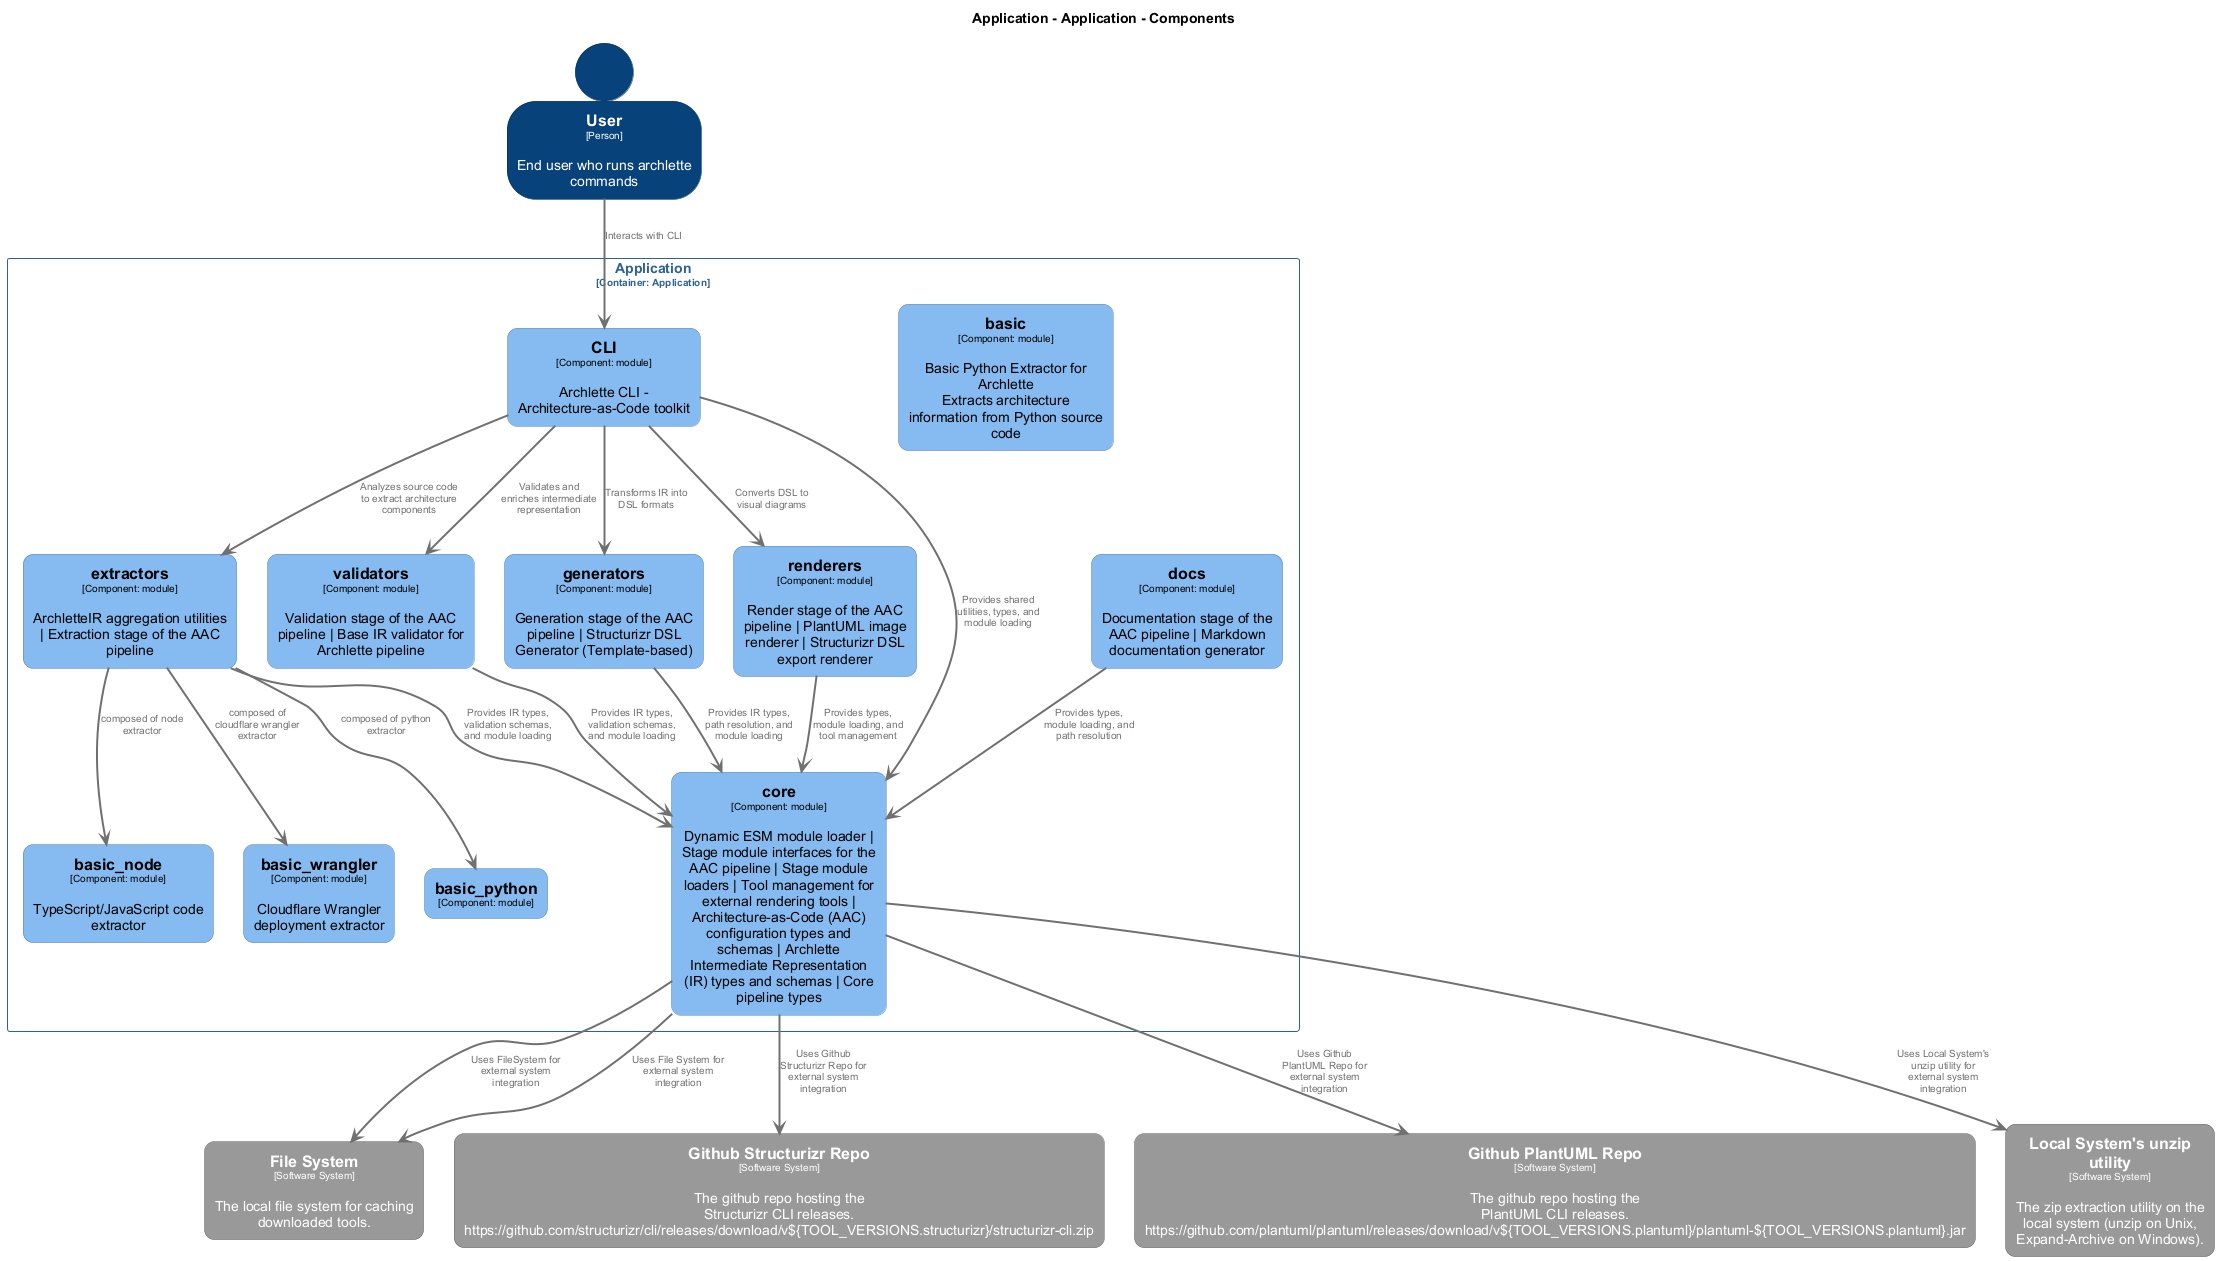

The diagram above was rendered by PlantUML. Its source (embedded in the PNG):
@startuml
set separator none
title Application - Application - Components

top to bottom direction
skinparam ranksep 60
skinparam nodesep 30

skinparam {
  arrowFontSize 10
  defaultTextAlignment center
  wrapWidth 200
  maxMessageSize 100
  defaultFontName "Arial"
}

hide stereotype

skinparam rectangle<<Application.Application.CLI>> {
  BackgroundColor #85bbf0
  FontColor #000000
  BorderColor #5d82a8
  roundCorner 20
  shadowing false
}
skinparam rectangle<<FileSystem>> {
  BackgroundColor #999999
  FontColor #ffffff
  BorderColor #6b6b6b
  roundCorner 20
  shadowing false
}
skinparam rectangle<<FileSystem>> {
  BackgroundColor #999999
  FontColor #ffffff
  BorderColor #6b6b6b
  roundCorner 20
  shadowing false
}
skinparam rectangle<<GithubPlantUMLRepo>> {
  BackgroundColor #999999
  FontColor #ffffff
  BorderColor #6b6b6b
  roundCorner 20
  shadowing false
}
skinparam rectangle<<GithubStructurizrRepo>> {
  BackgroundColor #999999
  FontColor #ffffff
  BorderColor #6b6b6b
  roundCorner 20
  shadowing false
}
skinparam rectangle<<LocalSystemsunziputility>> {
  BackgroundColor #999999
  FontColor #ffffff
  BorderColor #6b6b6b
  roundCorner 20
  shadowing false
}
skinparam person<<User>> {
  BackgroundColor #08427b
  FontColor #ffffff
  BorderColor #052e56
  shadowing false
}
skinparam rectangle<<Application.Application.basic>> {
  BackgroundColor #85bbf0
  FontColor #000000
  BorderColor #5d82a8
  roundCorner 20
  shadowing false
}
skinparam rectangle<<Application.Application.basic_node>> {
  BackgroundColor #85bbf0
  FontColor #000000
  BorderColor #5d82a8
  roundCorner 20
  shadowing false
}
skinparam rectangle<<Application.Application.basic_python>> {
  BackgroundColor #85bbf0
  FontColor #000000
  BorderColor #5d82a8
  roundCorner 20
  shadowing false
}
skinparam rectangle<<Application.Application.basic_wrangler>> {
  BackgroundColor #85bbf0
  FontColor #000000
  BorderColor #5d82a8
  roundCorner 20
  shadowing false
}
skinparam rectangle<<Application.Application.core>> {
  BackgroundColor #85bbf0
  FontColor #000000
  BorderColor #5d82a8
  roundCorner 20
  shadowing false
}
skinparam rectangle<<Application.Application.docs>> {
  BackgroundColor #85bbf0
  FontColor #000000
  BorderColor #5d82a8
  roundCorner 20
  shadowing false
}
skinparam rectangle<<Application.Application.extractors>> {
  BackgroundColor #85bbf0
  FontColor #000000
  BorderColor #5d82a8
  roundCorner 20
  shadowing false
}
skinparam rectangle<<Application.Application.generators>> {
  BackgroundColor #85bbf0
  FontColor #000000
  BorderColor #5d82a8
  roundCorner 20
  shadowing false
}
skinparam rectangle<<Application.Application.renderers>> {
  BackgroundColor #85bbf0
  FontColor #000000
  BorderColor #5d82a8
  roundCorner 20
  shadowing false
}
skinparam rectangle<<Application.Application.validators>> {
  BackgroundColor #85bbf0
  FontColor #000000
  BorderColor #5d82a8
  roundCorner 20
  shadowing false
}
skinparam rectangle<<Application.Application>> {
  BorderColor #2e6295
  FontColor #2e6295
  shadowing false
}

person "==User\n<size:10>[Person]</size>\n\nEnd user who runs archlette commands" <<User>> as User
rectangle "==FileSystem\n<size:10>[Software System]</size>\n\nFile system for reading and writing files" <<FileSystem>> as FileSystem
rectangle "==Github Structurizr Repo\n<size:10>[Software System]</size>\n\nThe github repo hosting the Structurizr CLI releases. https://github.com/structurizr/cli/releases/download/v${TOOL_VERSIONS.structurizr}/structurizr-cli.zip" <<GithubStructurizrRepo>> as GithubStructurizrRepo
rectangle "==Github PlantUML Repo\n<size:10>[Software System]</size>\n\nThe github repo hosting the PlantUML CLI releases. https://github.com/plantuml/plantuml/releases/download/v${TOOL_VERSIONS.plantuml}/plantuml-${TOOL_VERSIONS.plantuml}.jar" <<GithubPlantUMLRepo>> as GithubPlantUMLRepo
rectangle "==Local System's unzip utility\n<size:10>[Software System]</size>\n\nThe zip extraction utility on the local system (unzip on Unix, Expand-Archive on Windows)." <<LocalSystemsunziputility>> as LocalSystemsunziputility
rectangle "==File System\n<size:10>[Software System]</size>\n\nThe local file system for caching downloaded tools." <<FileSystem>> as FileSystem

rectangle "Application\n<size:10>[Container: Application]</size>" <<Application.Application>> {
  rectangle "==extractors\n<size:10>[Component: module]</size>\n\nArchletteIR aggregation utilities | Extraction stage of the AAC pipeline" <<Application.Application.extractors>> as Application.Application.extractors
  rectangle "==validators\n<size:10>[Component: module]</size>\n\nValidation stage of the AAC pipeline | Base IR validator for Archlette pipeline" <<Application.Application.validators>> as Application.Application.validators
  rectangle "==generators\n<size:10>[Component: module]</size>\n\nGeneration stage of the AAC pipeline | Structurizr DSL Generator (Template-based)" <<Application.Application.generators>> as Application.Application.generators
  rectangle "==renderers\n<size:10>[Component: module]</size>\n\nRender stage of the AAC pipeline | PlantUML image renderer | Structurizr DSL export renderer" <<Application.Application.renderers>> as Application.Application.renderers
  rectangle "==docs\n<size:10>[Component: module]</size>\n\nDocumentation stage of the AAC pipeline | Markdown documentation generator" <<Application.Application.docs>> as Application.Application.docs
  rectangle "==core\n<size:10>[Component: module]</size>\n\nDynamic ESM module loader | Stage module interfaces for the AAC pipeline | Stage module loaders | Tool management for external rendering tools | Architecture-as-Code (AAC) configuration types and schemas | Archlette Intermediate Representation (IR) types and schemas | Core pipeline types" <<Application.Application.core>> as Application.Application.core
  rectangle "==basic_node\n<size:10>[Component: module]</size>\n\nTypeScript/JavaScript code extractor" <<Application.Application.basic_node>> as Application.Application.basic_node
  rectangle "==basic\n<size:10>[Component: module]</size>\n\nBasic Python Extractor for Archlette\nExtracts architecture information from Python source code" <<Application.Application.basic>> as Application.Application.basic
  rectangle "==basic_wrangler\n<size:10>[Component: module]</size>\n\nCloudflare Wrangler deployment extractor" <<Application.Application.basic_wrangler>> as Application.Application.basic_wrangler
  rectangle "==basic_python\n<size:10>[Component: module]</size>" <<Application.Application.basic_python>> as Application.Application.basic_python
  rectangle "==CLI\n<size:10>[Component: module]</size>\n\nArchlette CLI - Architecture-as-Code toolkit" <<Application.Application.CLI>> as Application.Application.CLI
}

Application.Application.CLI -[#707070,thickness=2]-> Application.Application.extractors : "<color:#707070>Analyzes source code to extract architecture components"
Application.Application.CLI -[#707070,thickness=2]-> Application.Application.validators : "<color:#707070>Validates and enriches intermediate representation"
Application.Application.CLI -[#707070,thickness=2]-> Application.Application.generators : "<color:#707070>Transforms IR into DSL formats"
Application.Application.CLI -[#707070,thickness=2]-> Application.Application.renderers : "<color:#707070>Converts DSL to visual diagrams"
Application.Application.CLI -[#707070,thickness=2]-> Application.Application.core : "<color:#707070>Provides shared utilities, types, and module loading"
Application.Application.extractors -[#707070,thickness=2]-> Application.Application.core : "<color:#707070>Provides IR types, validation schemas, and module loading"
Application.Application.extractors -[#707070,thickness=2]-> Application.Application.basic_node : "<color:#707070>composed of node extractor"
Application.Application.extractors -[#707070,thickness=2]-> Application.Application.basic_python : "<color:#707070>composed of python extractor"
Application.Application.extractors -[#707070,thickness=2]-> Application.Application.basic_wrangler : "<color:#707070>composed of cloudflare wrangler extractor"
Application.Application.validators -[#707070,thickness=2]-> Application.Application.core : "<color:#707070>Provides IR types, validation schemas, and module loading"
Application.Application.generators -[#707070,thickness=2]-> Application.Application.core : "<color:#707070>Provides IR types, path resolution, and module loading"
Application.Application.renderers -[#707070,thickness=2]-> Application.Application.core : "<color:#707070>Provides types, module loading, and tool management"
Application.Application.docs -[#707070,thickness=2]-> Application.Application.core : "<color:#707070>Provides types, module loading, and path resolution"
User -[#707070,thickness=2]-> Application.Application.CLI : "<color:#707070>Interacts with CLI"
Application.Application.core -[#707070,thickness=2]-> FileSystem : "<color:#707070>Uses FileSystem for external system integration"
Application.Application.core -[#707070,thickness=2]-> GithubStructurizrRepo : "<color:#707070>Uses Github Structurizr Repo for external system integration"
Application.Application.core -[#707070,thickness=2]-> GithubPlantUMLRepo : "<color:#707070>Uses Github PlantUML Repo for external system integration"
Application.Application.core -[#707070,thickness=2]-> LocalSystemsunziputility : "<color:#707070>Uses Local System's unzip utility for external system integration"
Application.Application.core -[#707070,thickness=2]-> FileSystem : "<color:#707070>Uses File System for external system integration"
@enduml